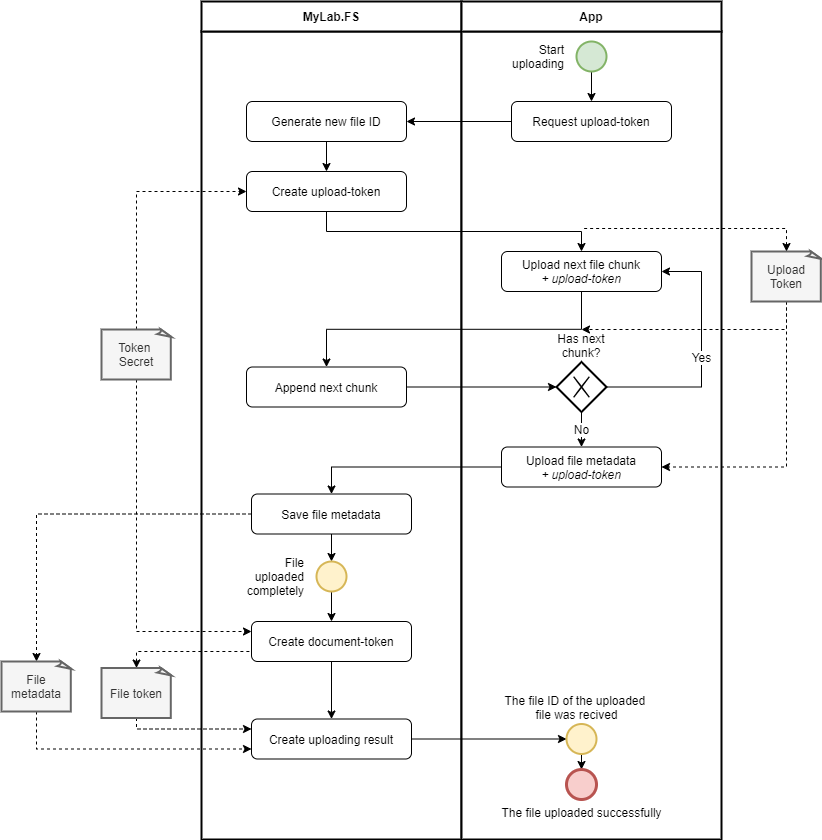

The diagram above was exported from draw.io. Its source (the exported page's mxGraphModel, read from the mxfile embedded in the PNG):
<mxGraphModel dx="1220" dy="1173" grid="1" gridSize="10" guides="1" tooltips="1" connect="1" arrows="1" fold="1" page="1" pageScale="1" pageWidth="1100" pageHeight="850" math="0" shadow="0">
  <root>
    <mxCell id="Krs0Z-hT2quKC47OXAPl-0" />
    <mxCell id="Krs0Z-hT2quKC47OXAPl-1" parent="Krs0Z-hT2quKC47OXAPl-0" />
    <mxCell id="mwY04DBrDwxL0-_cpQhD-4" value="" style="rounded=0;whiteSpace=wrap;html=1;strokeWidth=2;fontSize=12;align=center;" vertex="1" parent="Krs0Z-hT2quKC47OXAPl-1">
      <mxGeometry x="210" y="32" width="260" height="808" as="geometry" />
    </mxCell>
    <mxCell id="mwY04DBrDwxL0-_cpQhD-5" value="&lt;b&gt;MyLab.FS&lt;/b&gt;" style="rounded=0;whiteSpace=wrap;html=1;strokeWidth=2;fontSize=12;align=center;" vertex="1" parent="Krs0Z-hT2quKC47OXAPl-1">
      <mxGeometry x="210" y="2" width="260" height="30" as="geometry" />
    </mxCell>
    <mxCell id="mwY04DBrDwxL0-_cpQhD-8" value="" style="rounded=0;whiteSpace=wrap;html=1;strokeWidth=2;fontSize=12;align=center;" vertex="1" parent="Krs0Z-hT2quKC47OXAPl-1">
      <mxGeometry x="470" y="32" width="260" height="808" as="geometry" />
    </mxCell>
    <mxCell id="mwY04DBrDwxL0-_cpQhD-9" value="&lt;b&gt;App&lt;/b&gt;" style="rounded=0;whiteSpace=wrap;html=1;strokeWidth=2;fontSize=12;align=center;" vertex="1" parent="Krs0Z-hT2quKC47OXAPl-1">
      <mxGeometry x="470" y="2" width="260" height="30" as="geometry" />
    </mxCell>
    <mxCell id="wFLcmgOnmPK2H8oNrD0S-7" value="" style="edgeStyle=orthogonalEdgeStyle;rounded=0;orthogonalLoop=1;jettySize=auto;html=1;entryX=0.5;entryY=0;entryDx=0;entryDy=0;startArrow=none;startFill=0;endArrow=classic;endFill=1;strokeWidth=1;fontSize=12;" edge="1" parent="Krs0Z-hT2quKC47OXAPl-1" source="mwY04DBrDwxL0-_cpQhD-10" target="wFLcmgOnmPK2H8oNrD0S-0">
      <mxGeometry relative="1" as="geometry" />
    </mxCell>
    <mxCell id="mwY04DBrDwxL0-_cpQhD-10" value="Start uploading" style="ellipse;html=1;aspect=fixed;strokeColor=#82b366;strokeWidth=2;fillColor=#d5e8d4;fontSize=12;align=right;labelPosition=left;verticalLabelPosition=middle;verticalAlign=middle;whiteSpace=wrap;spacingRight=10;" vertex="1" parent="Krs0Z-hT2quKC47OXAPl-1">
      <mxGeometry x="585" y="42" width="30" height="30" as="geometry" />
    </mxCell>
    <mxCell id="wFLcmgOnmPK2H8oNrD0S-2" style="edgeStyle=orthogonalEdgeStyle;rounded=0;orthogonalLoop=1;jettySize=auto;html=1;entryX=1;entryY=0.5;entryDx=0;entryDy=0;startArrow=none;startFill=0;endArrow=classic;endFill=1;strokeWidth=1;fontSize=12;" edge="1" parent="Krs0Z-hT2quKC47OXAPl-1" source="wFLcmgOnmPK2H8oNrD0S-0" target="wFLcmgOnmPK2H8oNrD0S-8">
      <mxGeometry relative="1" as="geometry">
        <mxPoint x="350" y="132" as="targetPoint" />
      </mxGeometry>
    </mxCell>
    <mxCell id="wFLcmgOnmPK2H8oNrD0S-0" value="Request upload-token" style="rounded=1;whiteSpace=wrap;html=1;strokeWidth=1;fontSize=12;align=center;" vertex="1" parent="Krs0Z-hT2quKC47OXAPl-1">
      <mxGeometry x="520" y="102" width="160" height="40" as="geometry" />
    </mxCell>
    <mxCell id="wFLcmgOnmPK2H8oNrD0S-12" value="" style="edgeStyle=orthogonalEdgeStyle;rounded=0;orthogonalLoop=1;jettySize=auto;html=1;startArrow=none;startFill=0;endArrow=classic;endFill=1;strokeWidth=1;fontSize=12;" edge="1" parent="Krs0Z-hT2quKC47OXAPl-1" source="wFLcmgOnmPK2H8oNrD0S-8" target="wFLcmgOnmPK2H8oNrD0S-11">
      <mxGeometry relative="1" as="geometry" />
    </mxCell>
    <mxCell id="wFLcmgOnmPK2H8oNrD0S-8" value="Generate new file ID" style="rounded=1;whiteSpace=wrap;html=1;strokeWidth=1;fontSize=12;align=center;" vertex="1" parent="Krs0Z-hT2quKC47OXAPl-1">
      <mxGeometry x="255" y="102" width="160" height="40" as="geometry" />
    </mxCell>
    <mxCell id="wFLcmgOnmPK2H8oNrD0S-11" value="Create upload-token" style="rounded=1;whiteSpace=wrap;html=1;strokeWidth=1;fontSize=12;align=center;" vertex="1" parent="Krs0Z-hT2quKC47OXAPl-1">
      <mxGeometry x="255" y="172" width="160" height="40" as="geometry" />
    </mxCell>
    <mxCell id="wFLcmgOnmPK2H8oNrD0S-16" style="edgeStyle=orthogonalEdgeStyle;rounded=0;orthogonalLoop=1;jettySize=auto;html=1;entryX=0;entryY=0.5;entryDx=0;entryDy=0;startArrow=none;startFill=0;endArrow=classic;endFill=1;strokeWidth=1;fontSize=12;dashed=1;exitX=0.5;exitY=0;exitDx=0;exitDy=0;exitPerimeter=0;" edge="1" parent="Krs0Z-hT2quKC47OXAPl-1" source="UjgRNtAAEKLgSEc3gzO5-1" target="wFLcmgOnmPK2H8oNrD0S-11">
      <mxGeometry relative="1" as="geometry">
        <mxPoint x="200" y="192.5" as="sourcePoint" />
      </mxGeometry>
    </mxCell>
    <mxCell id="wFLcmgOnmPK2H8oNrD0S-25" style="edgeStyle=orthogonalEdgeStyle;rounded=0;orthogonalLoop=1;jettySize=auto;html=1;entryX=0.5;entryY=0;entryDx=0;entryDy=0;startArrow=none;startFill=0;endArrow=classic;endFill=1;strokeWidth=1;fontSize=12;exitX=0.5;exitY=1;exitDx=0;exitDy=0;" edge="1" parent="Krs0Z-hT2quKC47OXAPl-1" source="wFLcmgOnmPK2H8oNrD0S-17" target="wFLcmgOnmPK2H8oNrD0S-24">
      <mxGeometry relative="1" as="geometry" />
    </mxCell>
    <mxCell id="wFLcmgOnmPK2H8oNrD0S-17" value="Upload next file chunk&lt;br&gt;&lt;i&gt;+ upload-token&lt;/i&gt;" style="rounded=1;whiteSpace=wrap;html=1;strokeWidth=1;fontSize=12;align=center;" vertex="1" parent="Krs0Z-hT2quKC47OXAPl-1">
      <mxGeometry x="510" y="252" width="160" height="40" as="geometry" />
    </mxCell>
    <mxCell id="wFLcmgOnmPK2H8oNrD0S-22" style="edgeStyle=orthogonalEdgeStyle;rounded=0;orthogonalLoop=1;jettySize=auto;html=1;entryX=0.5;entryY=0;entryDx=0;entryDy=0;startArrow=none;startFill=0;endArrow=classic;endFill=1;strokeWidth=1;fontSize=12;exitX=0.5;exitY=1;exitDx=0;exitDy=0;" edge="1" parent="Krs0Z-hT2quKC47OXAPl-1" source="wFLcmgOnmPK2H8oNrD0S-11" target="wFLcmgOnmPK2H8oNrD0S-17">
      <mxGeometry relative="1" as="geometry">
        <mxPoint x="350" y="259.5" as="sourcePoint" />
      </mxGeometry>
    </mxCell>
    <mxCell id="wFLcmgOnmPK2H8oNrD0S-27" style="edgeStyle=orthogonalEdgeStyle;rounded=0;orthogonalLoop=1;jettySize=auto;html=1;entryX=0;entryY=0.5;entryDx=0;entryDy=0;startArrow=none;startFill=0;endArrow=classic;endFill=1;strokeWidth=1;fontSize=12;" edge="1" parent="Krs0Z-hT2quKC47OXAPl-1" source="wFLcmgOnmPK2H8oNrD0S-24" target="wFLcmgOnmPK2H8oNrD0S-26">
      <mxGeometry relative="1" as="geometry" />
    </mxCell>
    <mxCell id="wFLcmgOnmPK2H8oNrD0S-24" value="Append next chunk" style="rounded=1;whiteSpace=wrap;html=1;strokeWidth=1;fontSize=12;align=center;" vertex="1" parent="Krs0Z-hT2quKC47OXAPl-1">
      <mxGeometry x="255" y="367.5" width="160" height="40" as="geometry" />
    </mxCell>
    <mxCell id="wFLcmgOnmPK2H8oNrD0S-30" value="Yes" style="edgeStyle=orthogonalEdgeStyle;rounded=0;orthogonalLoop=1;jettySize=auto;html=1;entryX=1;entryY=0.5;entryDx=0;entryDy=0;startArrow=none;startFill=0;endArrow=classic;endFill=1;strokeWidth=1;fontSize=12;exitX=1;exitY=0.5;exitDx=0;exitDy=0;" edge="1" parent="Krs0Z-hT2quKC47OXAPl-1" source="wFLcmgOnmPK2H8oNrD0S-26" target="wFLcmgOnmPK2H8oNrD0S-17">
      <mxGeometry relative="1" as="geometry">
        <Array as="points">
          <mxPoint x="710" y="387.5" />
          <mxPoint x="710" y="272.5" />
        </Array>
      </mxGeometry>
    </mxCell>
    <mxCell id="wFLcmgOnmPK2H8oNrD0S-32" value="No" style="edgeStyle=orthogonalEdgeStyle;rounded=0;orthogonalLoop=1;jettySize=auto;html=1;entryX=0.5;entryY=0;entryDx=0;entryDy=0;startArrow=none;startFill=0;endArrow=classic;endFill=1;strokeWidth=1;fontSize=12;" edge="1" parent="Krs0Z-hT2quKC47OXAPl-1" source="wFLcmgOnmPK2H8oNrD0S-26" target="wFLcmgOnmPK2H8oNrD0S-31">
      <mxGeometry relative="1" as="geometry" />
    </mxCell>
    <mxCell id="wFLcmgOnmPK2H8oNrD0S-26" value="&lt;span style=&quot;white-space: normal ; background-color: rgb(255 , 255 , 255)&quot;&gt;Has next chunk?&lt;/span&gt;" style="shape=mxgraph.bpmn.shape;html=1;verticalLabelPosition=top;labelBackgroundColor=#ffffff;verticalAlign=bottom;align=center;perimeter=rhombusPerimeter;background=gateway;outlineConnect=0;outline=none;symbol=exclusiveGw;strokeWidth=2;fontSize=12;labelPosition=center;whiteSpace=wrap;" vertex="1" parent="Krs0Z-hT2quKC47OXAPl-1">
      <mxGeometry x="565" y="362.5" width="50" height="50" as="geometry" />
    </mxCell>
    <mxCell id="wFLcmgOnmPK2H8oNrD0S-34" style="edgeStyle=orthogonalEdgeStyle;rounded=0;orthogonalLoop=1;jettySize=auto;html=1;entryX=0.5;entryY=0;entryDx=0;entryDy=0;startArrow=none;startFill=0;endArrow=classic;endFill=1;strokeWidth=1;fontSize=12;" edge="1" parent="Krs0Z-hT2quKC47OXAPl-1" source="wFLcmgOnmPK2H8oNrD0S-31" target="wFLcmgOnmPK2H8oNrD0S-33">
      <mxGeometry relative="1" as="geometry" />
    </mxCell>
    <mxCell id="wFLcmgOnmPK2H8oNrD0S-31" value="Upload file metadata&lt;br&gt;&lt;i&gt;+ upload-token&lt;/i&gt;" style="rounded=1;whiteSpace=wrap;html=1;strokeWidth=1;fontSize=12;align=center;" vertex="1" parent="Krs0Z-hT2quKC47OXAPl-1">
      <mxGeometry x="510" y="447.5" width="160" height="40" as="geometry" />
    </mxCell>
    <mxCell id="wFLcmgOnmPK2H8oNrD0S-36" value="" style="edgeStyle=orthogonalEdgeStyle;rounded=0;orthogonalLoop=1;jettySize=auto;html=1;startArrow=none;startFill=0;endArrow=classic;endFill=1;strokeWidth=1;fontSize=12;entryX=0.5;entryY=0;entryDx=0;entryDy=0;" edge="1" parent="Krs0Z-hT2quKC47OXAPl-1" source="wFLcmgOnmPK2H8oNrD0S-33" target="wFLcmgOnmPK2H8oNrD0S-62">
      <mxGeometry relative="1" as="geometry" />
    </mxCell>
    <mxCell id="wFLcmgOnmPK2H8oNrD0S-74" style="edgeStyle=orthogonalEdgeStyle;rounded=0;orthogonalLoop=1;jettySize=auto;html=1;entryX=0.5;entryY=0;entryDx=0;entryDy=0;entryPerimeter=0;startArrow=none;startFill=0;endArrow=classic;endFill=1;strokeWidth=1;fontSize=12;dashed=1;" edge="1" parent="Krs0Z-hT2quKC47OXAPl-1" source="wFLcmgOnmPK2H8oNrD0S-33" target="wFLcmgOnmPK2H8oNrD0S-55">
      <mxGeometry relative="1" as="geometry" />
    </mxCell>
    <mxCell id="wFLcmgOnmPK2H8oNrD0S-33" value="Save file metadata" style="rounded=1;whiteSpace=wrap;html=1;strokeWidth=1;fontSize=12;align=center;" vertex="1" parent="Krs0Z-hT2quKC47OXAPl-1">
      <mxGeometry x="260" y="494.5" width="160" height="40" as="geometry" />
    </mxCell>
    <mxCell id="wFLcmgOnmPK2H8oNrD0S-53" value="" style="edgeStyle=orthogonalEdgeStyle;rounded=0;orthogonalLoop=1;jettySize=auto;html=1;startArrow=none;startFill=0;endArrow=classic;endFill=1;strokeWidth=1;fontSize=12;" edge="1" parent="Krs0Z-hT2quKC47OXAPl-1" source="wFLcmgOnmPK2H8oNrD0S-35" target="wFLcmgOnmPK2H8oNrD0S-52">
      <mxGeometry relative="1" as="geometry" />
    </mxCell>
    <mxCell id="wFLcmgOnmPK2H8oNrD0S-35" value="Create document-token" style="rounded=1;whiteSpace=wrap;html=1;strokeWidth=1;fontSize=12;align=center;" vertex="1" parent="Krs0Z-hT2quKC47OXAPl-1">
      <mxGeometry x="260" y="622" width="160" height="40" as="geometry" />
    </mxCell>
    <mxCell id="wFLcmgOnmPK2H8oNrD0S-70" style="edgeStyle=orthogonalEdgeStyle;rounded=0;orthogonalLoop=1;jettySize=auto;html=1;entryX=0;entryY=0.5;entryDx=0;entryDy=0;startArrow=none;startFill=0;endArrow=classic;endFill=1;strokeWidth=1;fontSize=12;" edge="1" parent="Krs0Z-hT2quKC47OXAPl-1" source="wFLcmgOnmPK2H8oNrD0S-52" target="wFLcmgOnmPK2H8oNrD0S-69">
      <mxGeometry relative="1" as="geometry" />
    </mxCell>
    <mxCell id="wFLcmgOnmPK2H8oNrD0S-52" value="Create uploading result" style="rounded=1;whiteSpace=wrap;html=1;strokeWidth=1;fontSize=12;align=center;" vertex="1" parent="Krs0Z-hT2quKC47OXAPl-1">
      <mxGeometry x="260" y="719.5" width="160" height="40" as="geometry" />
    </mxCell>
    <mxCell id="wFLcmgOnmPK2H8oNrD0S-49" style="edgeStyle=orthogonalEdgeStyle;rounded=0;orthogonalLoop=1;jettySize=auto;html=1;startArrow=none;startFill=0;endArrow=classic;endFill=1;strokeWidth=1;fontSize=12;dashed=1;exitX=0.5;exitY=1;exitDx=0;exitDy=0;exitPerimeter=0;" edge="1" parent="Krs0Z-hT2quKC47OXAPl-1" source="wFLcmgOnmPK2H8oNrD0S-39">
      <mxGeometry relative="1" as="geometry">
        <mxPoint x="590" y="330" as="targetPoint" />
        <Array as="points">
          <mxPoint x="795" y="330" />
        </Array>
      </mxGeometry>
    </mxCell>
    <mxCell id="wFLcmgOnmPK2H8oNrD0S-60" style="edgeStyle=orthogonalEdgeStyle;rounded=0;orthogonalLoop=1;jettySize=auto;html=1;entryX=1;entryY=0.5;entryDx=0;entryDy=0;dashed=1;startArrow=none;startFill=0;endArrow=classic;endFill=1;strokeWidth=1;fontSize=12;exitX=0.5;exitY=1;exitDx=0;exitDy=0;exitPerimeter=0;" edge="1" parent="Krs0Z-hT2quKC47OXAPl-1" source="wFLcmgOnmPK2H8oNrD0S-39" target="wFLcmgOnmPK2H8oNrD0S-31">
      <mxGeometry relative="1" as="geometry" />
    </mxCell>
    <mxCell id="wFLcmgOnmPK2H8oNrD0S-39" value="Upload Token" style="whiteSpace=wrap;html=1;shape=mxgraph.basic.document;strokeWidth=2;fontSize=12;align=center;fillColor=#f5f5f5;strokeColor=#666666;fontColor=#333333;" vertex="1" parent="Krs0Z-hT2quKC47OXAPl-1">
      <mxGeometry x="760" y="252" width="70" height="50" as="geometry" />
    </mxCell>
    <mxCell id="wFLcmgOnmPK2H8oNrD0S-54" style="edgeStyle=orthogonalEdgeStyle;rounded=0;orthogonalLoop=1;jettySize=auto;html=1;entryX=0;entryY=0.25;entryDx=0;entryDy=0;startArrow=none;startFill=0;endArrow=classic;endFill=1;strokeWidth=1;fontSize=12;dashed=1;exitX=0.5;exitY=1;exitDx=0;exitDy=0;exitPerimeter=0;" edge="1" parent="Krs0Z-hT2quKC47OXAPl-1" source="wFLcmgOnmPK2H8oNrD0S-50" target="wFLcmgOnmPK2H8oNrD0S-52">
      <mxGeometry relative="1" as="geometry">
        <Array as="points">
          <mxPoint x="145" y="730" />
        </Array>
      </mxGeometry>
    </mxCell>
    <mxCell id="wFLcmgOnmPK2H8oNrD0S-57" style="edgeStyle=orthogonalEdgeStyle;rounded=0;orthogonalLoop=1;jettySize=auto;html=1;entryX=0;entryY=0.75;entryDx=0;entryDy=0;dashed=1;startArrow=classic;startFill=1;endArrow=none;endFill=0;strokeWidth=1;fontSize=12;exitX=0.5;exitY=0;exitDx=0;exitDy=0;exitPerimeter=0;" edge="1" parent="Krs0Z-hT2quKC47OXAPl-1" source="wFLcmgOnmPK2H8oNrD0S-50" target="wFLcmgOnmPK2H8oNrD0S-35">
      <mxGeometry relative="1" as="geometry">
        <Array as="points">
          <mxPoint x="145" y="652" />
        </Array>
      </mxGeometry>
    </mxCell>
    <mxCell id="wFLcmgOnmPK2H8oNrD0S-50" value="File token" style="whiteSpace=wrap;html=1;shape=mxgraph.basic.document;strokeWidth=2;fontSize=12;align=center;fillColor=#f5f5f5;strokeColor=#666666;fontColor=#333333;" vertex="1" parent="Krs0Z-hT2quKC47OXAPl-1">
      <mxGeometry x="110" y="668.5" width="70" height="50" as="geometry" />
    </mxCell>
    <mxCell id="wFLcmgOnmPK2H8oNrD0S-56" style="edgeStyle=orthogonalEdgeStyle;rounded=0;orthogonalLoop=1;jettySize=auto;html=1;entryX=0;entryY=0.75;entryDx=0;entryDy=0;startArrow=none;startFill=0;endArrow=classic;endFill=1;strokeWidth=1;fontSize=12;dashed=1;exitX=0.5;exitY=1;exitDx=0;exitDy=0;exitPerimeter=0;" edge="1" parent="Krs0Z-hT2quKC47OXAPl-1" source="wFLcmgOnmPK2H8oNrD0S-55" target="wFLcmgOnmPK2H8oNrD0S-52">
      <mxGeometry relative="1" as="geometry" />
    </mxCell>
    <mxCell id="wFLcmgOnmPK2H8oNrD0S-55" value="File metadata" style="whiteSpace=wrap;html=1;shape=mxgraph.basic.document;strokeWidth=2;fontSize=12;align=center;fillColor=#f5f5f5;strokeColor=#666666;fontColor=#333333;" vertex="1" parent="Krs0Z-hT2quKC47OXAPl-1">
      <mxGeometry x="10" y="662" width="70" height="50" as="geometry" />
    </mxCell>
    <mxCell id="wFLcmgOnmPK2H8oNrD0S-58" style="edgeStyle=orthogonalEdgeStyle;rounded=0;orthogonalLoop=1;jettySize=auto;html=1;startArrow=classic;startFill=1;endArrow=none;endFill=0;strokeWidth=1;fontSize=12;dashed=1;exitX=0.5;exitY=0;exitDx=0;exitDy=0;exitPerimeter=0;" edge="1" parent="Krs0Z-hT2quKC47OXAPl-1" source="wFLcmgOnmPK2H8oNrD0S-39">
      <mxGeometry relative="1" as="geometry">
        <mxPoint x="591" y="229" as="targetPoint" />
        <mxPoint x="761" y="229" as="sourcePoint" />
        <Array as="points">
          <mxPoint x="795" y="229" />
        </Array>
      </mxGeometry>
    </mxCell>
    <mxCell id="wFLcmgOnmPK2H8oNrD0S-64" style="edgeStyle=orthogonalEdgeStyle;rounded=0;orthogonalLoop=1;jettySize=auto;html=1;entryX=0.5;entryY=0;entryDx=0;entryDy=0;startArrow=none;startFill=0;endArrow=classic;endFill=1;strokeWidth=1;fontSize=12;" edge="1" parent="Krs0Z-hT2quKC47OXAPl-1" source="wFLcmgOnmPK2H8oNrD0S-62" target="wFLcmgOnmPK2H8oNrD0S-35">
      <mxGeometry relative="1" as="geometry" />
    </mxCell>
    <mxCell id="wFLcmgOnmPK2H8oNrD0S-62" value="File uploaded completely" style="ellipse;html=1;aspect=fixed;strokeColor=#d6b656;strokeWidth=2;fillColor=#fff2cc;fontSize=12;align=right;labelPosition=left;verticalLabelPosition=middle;verticalAlign=middle;whiteSpace=wrap;spacingRight=10;" vertex="1" parent="Krs0Z-hT2quKC47OXAPl-1">
      <mxGeometry x="325" y="562" width="30" height="30" as="geometry" />
    </mxCell>
    <mxCell id="wFLcmgOnmPK2H8oNrD0S-72" style="edgeStyle=orthogonalEdgeStyle;rounded=0;orthogonalLoop=1;jettySize=auto;html=1;entryX=0.5;entryY=0;entryDx=0;entryDy=0;startArrow=none;startFill=0;endArrow=classic;endFill=1;strokeWidth=1;fontSize=12;" edge="1" parent="Krs0Z-hT2quKC47OXAPl-1" source="wFLcmgOnmPK2H8oNrD0S-69" target="By8V7BTRRZ4abtyInD01-0">
      <mxGeometry relative="1" as="geometry" />
    </mxCell>
    <mxCell id="wFLcmgOnmPK2H8oNrD0S-69" value="The file ID of the uploaded &lt;br&gt;file was recived" style="ellipse;html=1;aspect=fixed;strokeColor=#d6b656;strokeWidth=2;fillColor=#fff2cc;fontSize=12;align=center;labelPosition=center;verticalLabelPosition=top;verticalAlign=bottom;spacingRight=10;" vertex="1" parent="Krs0Z-hT2quKC47OXAPl-1">
      <mxGeometry x="575" y="724.5" width="30" height="30" as="geometry" />
    </mxCell>
    <mxCell id="UjgRNtAAEKLgSEc3gzO5-0" style="edgeStyle=orthogonalEdgeStyle;rounded=0;orthogonalLoop=1;jettySize=auto;html=1;entryX=0;entryY=0.25;entryDx=0;entryDy=0;startArrow=none;startFill=0;endArrow=classic;endFill=1;strokeWidth=1;fontSize=12;dashed=1;exitX=0.5;exitY=1;exitDx=0;exitDy=0;exitPerimeter=0;" edge="1" parent="Krs0Z-hT2quKC47OXAPl-1" source="UjgRNtAAEKLgSEc3gzO5-1" target="wFLcmgOnmPK2H8oNrD0S-35">
      <mxGeometry relative="1" as="geometry">
        <mxPoint x="282.5" y="760" as="targetPoint" />
        <mxPoint x="145" y="613" as="sourcePoint" />
        <Array as="points">
          <mxPoint x="145" y="390" />
          <mxPoint x="145" y="632" />
        </Array>
      </mxGeometry>
    </mxCell>
    <mxCell id="UjgRNtAAEKLgSEc3gzO5-1" value="Token &lt;br&gt;Secret" style="whiteSpace=wrap;html=1;shape=mxgraph.basic.document;strokeWidth=2;fontSize=12;align=center;fillColor=#f5f5f5;strokeColor=#666666;fontColor=#333333;" vertex="1" parent="Krs0Z-hT2quKC47OXAPl-1">
      <mxGeometry x="110" y="330" width="70" height="50" as="geometry" />
    </mxCell>
    <mxCell id="By8V7BTRRZ4abtyInD01-0" value="&lt;span style=&quot;&quot;&gt;The file uploaded successfully&lt;/span&gt;" style="shape=mxgraph.bpmn.shape;html=1;verticalLabelPosition=bottom;labelBackgroundColor=none;verticalAlign=top;align=center;perimeter=ellipsePerimeter;outlineConnect=0;outline=end;symbol=general;strokeColor=#b85450;strokeWidth=1;fillColor=#f8cecc;fontSize=12;" vertex="1" parent="Krs0Z-hT2quKC47OXAPl-1">
      <mxGeometry x="575" y="770" width="30" height="30" as="geometry" />
    </mxCell>
  </root>
</mxGraphModel>